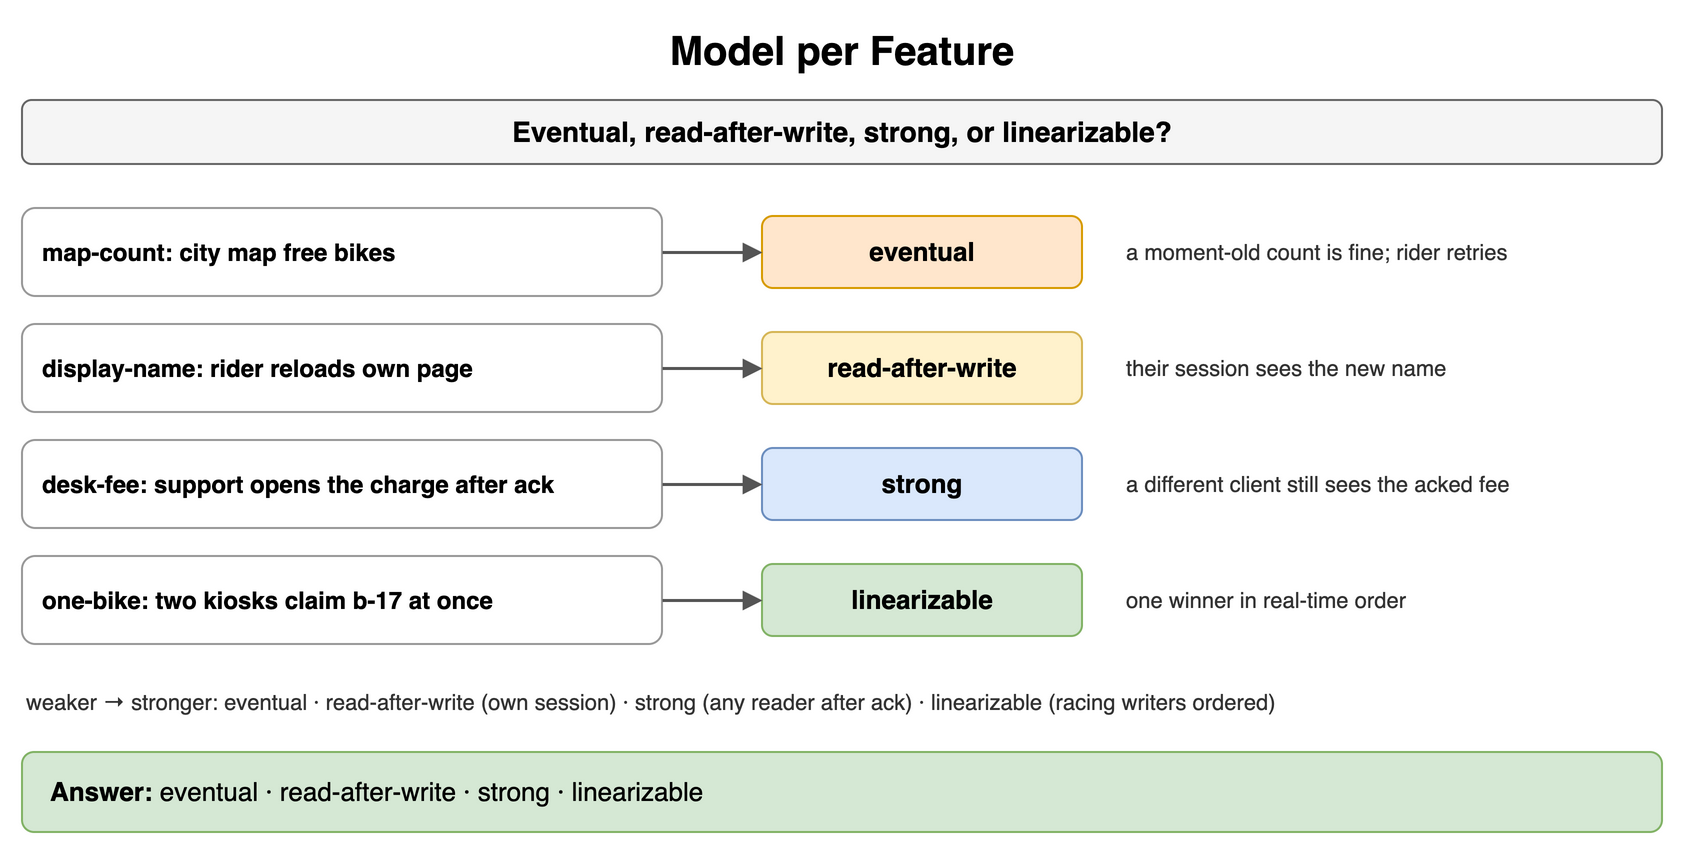

The diagram above was exported from draw.io. Its source (the exported page's mxGraphModel, read from the mxfile embedded in the PNG):
<mxGraphModel dx="900" dy="430" grid="1" gridSize="10" guides="1" tooltips="1" connect="1" arrows="1" fold="1" page="1" pageScale="1" pageWidth="900" pageHeight="430" math="0" shadow="0">
  <root>
    <mxCell id="0" />
    <mxCell id="1" parent="0" />
    <mxCell id="e1" value="Model per Feature" style="text;html=1;align=center;verticalAlign=middle;whiteSpace=wrap;fontSize=20;fontStyle=1;" vertex="1" parent="1">
      <mxGeometry x="40" y="10" width="820" height="30" as="geometry" />
    </mxCell>
    <mxCell id="e2" value="Eventual, read-after-write, strong, or linearizable?" style="rounded=1;whiteSpace=wrap;html=1;fillColor=#f5f5f5;strokeColor=#666666;fontStyle=1;fontSize=14;" vertex="1" parent="1">
      <mxGeometry x="40" y="50" width="820" height="32" as="geometry" />
    </mxCell>
    <mxCell id="e3" value="map-count: city map free bikes" style="rounded=1;whiteSpace=wrap;html=1;fillColor=#ffffff;strokeColor=#999999;fontSize=12;align=left;fontStyle=1;spacingLeft=8;" vertex="1" parent="1">
      <mxGeometry x="40" y="104" width="320" height="44" as="geometry" />
    </mxCell>
    <mxCell id="e4" value="eventual" style="rounded=1;whiteSpace=wrap;html=1;fillColor=#ffe6cc;strokeColor=#d79b00;fontSize=13;align=center;fontStyle=1;" vertex="1" parent="1">
      <mxGeometry x="410" y="108" width="160" height="36" as="geometry" />
    </mxCell>
    <mxCell id="e5" value="" style="endArrow=block;endSize=6;html=1;strokeWidth=1.5;strokeColor=#555555;fontSize=11;labelBackgroundColor=#ffffff;" edge="1" parent="1" source="e3" target="e4">
      <mxGeometry relative="1" as="geometry" />
    </mxCell>
    <mxCell id="e6" value="a moment-old count is fine; rider retries" style="text;html=1;whiteSpace=wrap;fontSize=11;align=left;verticalAlign=middle;fontSize=11;fontColor=#333333;" vertex="1" parent="1">
      <mxGeometry x="590" y="104" width="280" height="44" as="geometry" />
    </mxCell>
    <mxCell id="e7" value="display-name: rider reloads own page" style="rounded=1;whiteSpace=wrap;html=1;fillColor=#ffffff;strokeColor=#999999;fontSize=12;align=left;fontStyle=1;spacingLeft=8;" vertex="1" parent="1">
      <mxGeometry x="40" y="162" width="320" height="44" as="geometry" />
    </mxCell>
    <mxCell id="e8" value="read-after-write" style="rounded=1;whiteSpace=wrap;html=1;fillColor=#fff2cc;strokeColor=#d6b656;fontSize=13;align=center;fontStyle=1;" vertex="1" parent="1">
      <mxGeometry x="410" y="166" width="160" height="36" as="geometry" />
    </mxCell>
    <mxCell id="e9" value="" style="endArrow=block;endSize=6;html=1;strokeWidth=1.5;strokeColor=#555555;fontSize=11;labelBackgroundColor=#ffffff;" edge="1" parent="1" source="e7" target="e8">
      <mxGeometry relative="1" as="geometry" />
    </mxCell>
    <mxCell id="e10" value="their session sees the new name" style="text;html=1;whiteSpace=wrap;fontSize=11;align=left;verticalAlign=middle;fontSize=11;fontColor=#333333;" vertex="1" parent="1">
      <mxGeometry x="590" y="162" width="280" height="44" as="geometry" />
    </mxCell>
    <mxCell id="e11" value="desk-fee: support opens the charge after ack" style="rounded=1;whiteSpace=wrap;html=1;fillColor=#ffffff;strokeColor=#999999;fontSize=12;align=left;fontStyle=1;spacingLeft=8;" vertex="1" parent="1">
      <mxGeometry x="40" y="220" width="320" height="44" as="geometry" />
    </mxCell>
    <mxCell id="e12" value="strong" style="rounded=1;whiteSpace=wrap;html=1;fillColor=#dae8fc;strokeColor=#6c8ebf;fontSize=13;align=center;fontStyle=1;" vertex="1" parent="1">
      <mxGeometry x="410" y="224" width="160" height="36" as="geometry" />
    </mxCell>
    <mxCell id="e13" value="" style="endArrow=block;endSize=6;html=1;strokeWidth=1.5;strokeColor=#555555;fontSize=11;labelBackgroundColor=#ffffff;" edge="1" parent="1" source="e11" target="e12">
      <mxGeometry relative="1" as="geometry" />
    </mxCell>
    <mxCell id="e14" value="a different client still sees the acked fee" style="text;html=1;whiteSpace=wrap;fontSize=11;align=left;verticalAlign=middle;fontSize=11;fontColor=#333333;" vertex="1" parent="1">
      <mxGeometry x="590" y="220" width="280" height="44" as="geometry" />
    </mxCell>
    <mxCell id="e15" value="one-bike: two kiosks claim b-17 at once" style="rounded=1;whiteSpace=wrap;html=1;fillColor=#ffffff;strokeColor=#999999;fontSize=12;align=left;fontStyle=1;spacingLeft=8;" vertex="1" parent="1">
      <mxGeometry x="40" y="278" width="320" height="44" as="geometry" />
    </mxCell>
    <mxCell id="e16" value="linearizable" style="rounded=1;whiteSpace=wrap;html=1;fillColor=#d5e8d4;strokeColor=#82b366;fontSize=13;align=center;fontStyle=1;" vertex="1" parent="1">
      <mxGeometry x="410" y="282" width="160" height="36" as="geometry" />
    </mxCell>
    <mxCell id="e17" value="" style="endArrow=block;endSize=6;html=1;strokeWidth=1.5;strokeColor=#555555;fontSize=11;labelBackgroundColor=#ffffff;" edge="1" parent="1" source="e15" target="e16">
      <mxGeometry relative="1" as="geometry" />
    </mxCell>
    <mxCell id="e18" value="one winner in real-time order" style="text;html=1;whiteSpace=wrap;fontSize=11;align=left;verticalAlign=middle;fontSize=11;fontColor=#333333;" vertex="1" parent="1">
      <mxGeometry x="590" y="278" width="280" height="44" as="geometry" />
    </mxCell>
    <mxCell id="e19" value="weaker → stronger: eventual · read-after-write (own session) · strong (any reader after ack) · linearizable (racing writers ordered)" style="text;html=1;whiteSpace=wrap;fontSize=11;align=left;verticalAlign=middle;fontSize=11;fontColor=#333333;" vertex="1" parent="1">
      <mxGeometry x="40" y="336" width="820" height="30" as="geometry" />
    </mxCell>
    <mxCell id="e20" value="&lt;b&gt;Answer:&lt;/b&gt; eventual · read-after-write · strong · linearizable" style="rounded=1;whiteSpace=wrap;html=1;fillColor=#d5e8d4;strokeColor=#82b366;fontSize=13;align=left;spacingLeft=12;" vertex="1" parent="1">
      <mxGeometry x="40" y="376" width="820" height="40" as="geometry" />
    </mxCell>
  </root>
</mxGraphModel>